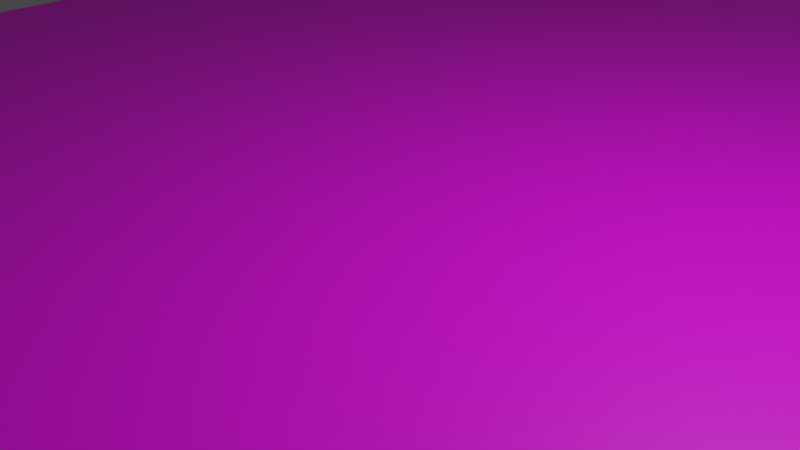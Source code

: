# Source: TestArea.blend  (saved by Blender 3.3.6; exported with 4.5.12 LTS)
import bpy
from mathutils import Matrix  # noqa: F401  (used for matrix-valued properties, if any)

bpy.ops.wm.read_factory_settings(use_empty=True)
scene = bpy.context.scene
scene.name = 'Scene'

# ---- collections
col_collection = bpy.data.collections.new('Collection'); scene.collection.children.link(col_collection)

# ---- images (referenced by path relative to the original .blend; pixels are not part of the script)
import os
ASSET_DIR = os.environ.get("B2B_ASSET_DIR", "")  # directory of the original .blend (textures are referenced by path, not embedded)
HERE = os.path.dirname(os.path.abspath(__file__))  # packed textures are extracted next to this script under _unpacked/

def load_image(name, relpath, width, height, colorspace="sRGB"):
    """Load a texture the original file referenced (path relative to the .blend, or extracted next to this script)."""
    p = next((c for c in (os.path.join(HERE, relpath), os.path.join(ASSET_DIR, relpath)) if relpath and os.path.exists(c)), "")
    if p:
        img = bpy.data.images.load(p, check_existing=True)
        img.name = name
    else:  # same state as the original file: an image datablock whose file is absent (Cycles renders it pink)
        img = bpy.data.images.new(name, width, height)
        img.source = "FILE"
        img.filepath = "//" + (relpath or name)
    img.colorspace_settings.name = colorspace
    return img
img_prototype_512x512_white_png = load_image('prototype_512x512_white.png', 'prototype_512x512_white.png', 1024, 1024, 'sRGB')

# ---- materials (node trees are filled in below, after node groups)
mat_prototypegridorange = bpy.data.materials.new('PrototypeGridORANGE')
mat_prototypegridorange.use_transparent_shadow = False
mat_lightblue = bpy.data.materials.new('LightBlue')
mat_lightblue.use_transparent_shadow = False
mat_yellow = bpy.data.materials.new('Yellow')
mat_yellow.use_transparent_shadow = False
mat_green = bpy.data.materials.new('Green')
mat_green.use_transparent_shadow = False
mat_blue = bpy.data.materials.new('Blue')
mat_blue.use_transparent_shadow = False
mat_violet = bpy.data.materials.new('Violet')
mat_violet.use_transparent_shadow = False
mat_orange = bpy.data.materials.new('Orange')
mat_orange.use_transparent_shadow = False
mat_red = bpy.data.materials.new('Red')
mat_red.use_transparent_shadow = False
mat_text = bpy.data.materials.new('Text')
mat_text.alpha_threshold = 0.0
mat_text.use_transparent_shadow = False
mat_text.roughness = 0.5
mat_text.line_color = (0.0, 0.0, 0.0, 1.0)

# ---- material node trees
mat_prototypegridorange.use_nodes = True; mat_prototypegridorange.node_tree.nodes.clear()
_N = mat_prototypegridorange.node_tree.nodes; _L = mat_prototypegridorange.node_tree.links
n0 = _N.new('ShaderNodeBsdfPrincipled'); n0.name = 'Principled BSDF'; n0.location = (10, 300)
n0.distribution = 'GGX'
n0.subsurface_method = 'RANDOM_WALK_SKIN'
n0.inputs[3].default_value = 1.45
n0.inputs[27].default_value = (0.0, 0.0, 0.0, 1.0)
n0.inputs[28].default_value = 1.0
n1 = _N.new('ShaderNodeOutputMaterial'); n1.name = 'Material Output'; n1.location = (300, 300)
n2 = _N.new('ShaderNodeMapping'); n2.name = 'Mapping'; n2.location = (-1009, 203)
n2.inputs[3].default_value = (10.0, 15.0, 1.0)
n3 = _N.new('ShaderNodeTexCoord'); n3.name = 'Texture Coordinate'; n3.location = (-1302, 193)
n4 = _N.new('ShaderNodeTexImage'); n4.name = 'Image Texture'; n4.location = (-620, 197)
n4.image = img_prototype_512x512_white_png
_L.new(n0.outputs[0], n1.inputs[0])
_L.new(n4.outputs[0], n0.inputs[0])
_L.new(n2.outputs[0], n4.inputs[0])
_L.new(n3.outputs[2], n2.inputs[0])
n1.is_active_output = True
mat_lightblue.use_nodes = True; mat_lightblue.node_tree.nodes.clear()
_N = mat_lightblue.node_tree.nodes; _L = mat_lightblue.node_tree.links
n0 = _N.new('ShaderNodeBsdfPrincipled'); n0.name = 'Principled BSDF'; n0.location = (10, 300)
n0.distribution = 'GGX'
n0.subsurface_method = 'RANDOM_WALK_SKIN'
n0.inputs[0].default_value = (0.0, 0.8, 0.7069, 1.0)
n0.inputs[3].default_value = 1.45
n0.inputs[27].default_value = (0.0, 0.0, 0.0, 1.0)
n0.inputs[28].default_value = 1.0
n1 = _N.new('ShaderNodeOutputMaterial'); n1.name = 'Material Output'; n1.location = (300, 300)
_L.new(n0.outputs[0], n1.inputs[0])
n1.is_active_output = True
mat_yellow.use_nodes = True; mat_yellow.node_tree.nodes.clear()
_N = mat_yellow.node_tree.nodes; _L = mat_yellow.node_tree.links
n0 = _N.new('ShaderNodeBsdfPrincipled'); n0.name = 'Principled BSDF'; n0.location = (10, 300)
n0.distribution = 'GGX'
n0.subsurface_method = 'RANDOM_WALK_SKIN'
n0.inputs[0].default_value = (0.7148, 0.8, 0.0, 1.0)
n0.inputs[3].default_value = 1.45
n0.inputs[27].default_value = (0.0, 0.0, 0.0, 1.0)
n0.inputs[28].default_value = 1.0
n1 = _N.new('ShaderNodeOutputMaterial'); n1.name = 'Material Output'; n1.location = (300, 300)
_L.new(n0.outputs[0], n1.inputs[0])
n1.is_active_output = True
mat_green.use_nodes = True; mat_green.node_tree.nodes.clear()
_N = mat_green.node_tree.nodes; _L = mat_green.node_tree.links
n0 = _N.new('ShaderNodeBsdfPrincipled'); n0.name = 'Principled BSDF'; n0.location = (10, 300)
n0.distribution = 'GGX'
n0.subsurface_method = 'RANDOM_WALK_SKIN'
n0.inputs[0].default_value = (0.0865, 0.8, 0.0, 1.0)
n0.inputs[3].default_value = 1.45
n0.inputs[27].default_value = (0.0, 0.0, 0.0, 1.0)
n0.inputs[28].default_value = 1.0
n1 = _N.new('ShaderNodeOutputMaterial'); n1.name = 'Material Output'; n1.location = (300, 300)
_L.new(n0.outputs[0], n1.inputs[0])
n1.is_active_output = True
mat_blue.use_nodes = True; mat_blue.node_tree.nodes.clear()
_N = mat_blue.node_tree.nodes; _L = mat_blue.node_tree.links
n0 = _N.new('ShaderNodeBsdfPrincipled'); n0.name = 'Principled BSDF'; n0.location = (10, 300)
n0.distribution = 'GGX'
n0.subsurface_method = 'RANDOM_WALK_SKIN'
n0.inputs[0].default_value = (0.0, 0.009, 0.8, 1.0)
n0.inputs[3].default_value = 1.45
n0.inputs[27].default_value = (0.0, 0.0, 0.0, 1.0)
n0.inputs[28].default_value = 1.0
n1 = _N.new('ShaderNodeOutputMaterial'); n1.name = 'Material Output'; n1.location = (300, 300)
_L.new(n0.outputs[0], n1.inputs[0])
n1.is_active_output = True
mat_violet.use_nodes = True; mat_violet.node_tree.nodes.clear()
_N = mat_violet.node_tree.nodes; _L = mat_violet.node_tree.links
n0 = _N.new('ShaderNodeBsdfPrincipled'); n0.name = 'Principled BSDF'; n0.location = (10, 300)
n0.distribution = 'GGX'
n0.subsurface_method = 'RANDOM_WALK_SKIN'
n0.inputs[0].default_value = (0.4607, 0.0, 0.8, 1.0)
n0.inputs[3].default_value = 1.45
n0.inputs[27].default_value = (0.0, 0.0, 0.0, 1.0)
n0.inputs[28].default_value = 1.0
n1 = _N.new('ShaderNodeOutputMaterial'); n1.name = 'Material Output'; n1.location = (300, 300)
_L.new(n0.outputs[0], n1.inputs[0])
n1.is_active_output = True
mat_orange.use_nodes = True; mat_orange.node_tree.nodes.clear()
_N = mat_orange.node_tree.nodes; _L = mat_orange.node_tree.links
n0 = _N.new('ShaderNodeBsdfPrincipled'); n0.name = 'Principled BSDF'; n0.location = (10, 300)
n0.distribution = 'GGX'
n0.subsurface_method = 'RANDOM_WALK_SKIN'
n0.inputs[0].default_value = (0.8, 0.1119, 0.0, 1.0)
n0.inputs[3].default_value = 1.45
n0.inputs[27].default_value = (0.0, 0.0, 0.0, 1.0)
n0.inputs[28].default_value = 1.0
n1 = _N.new('ShaderNodeOutputMaterial'); n1.name = 'Material Output'; n1.location = (300, 300)
_L.new(n0.outputs[0], n1.inputs[0])
n1.is_active_output = True
mat_red.use_nodes = True; mat_red.node_tree.nodes.clear()
_N = mat_red.node_tree.nodes; _L = mat_red.node_tree.links
n0 = _N.new('ShaderNodeBsdfPrincipled'); n0.name = 'Principled BSDF'; n0.location = (10, 300)
n0.distribution = 'GGX'
n0.subsurface_method = 'RANDOM_WALK_SKIN'
n0.inputs[0].default_value = (0.8, 0.0, 0.003438, 1.0)
n0.inputs[3].default_value = 1.45
n0.inputs[27].default_value = (0.0, 0.0, 0.0, 1.0)
n0.inputs[28].default_value = 1.0
n1 = _N.new('ShaderNodeOutputMaterial'); n1.name = 'Material Output'; n1.location = (300, 300)
_L.new(n0.outputs[0], n1.inputs[0])
n1.is_active_output = True
mat_text.use_nodes = True; mat_text.node_tree.nodes.clear()
_N = mat_text.node_tree.nodes; _L = mat_text.node_tree.links
n0 = _N.new('ShaderNodeOutputMaterial'); n0.name = 'Material Output'; n0.location = (300, 300)
n1 = _N.new('ShaderNodeBsdfPrincipled'); n1.name = 'Principled BSDF'; n1.location = (10, 300)
n1.distribution = 'GGX'
n1.subsurface_method = 'RANDOM_WALK_SKIN'
n1.inputs[0].default_value = (0.0, 0.0, 0.0, 1.0)
n1.inputs[3].default_value = 1.45
n1.inputs[13].default_value = 0.0
n1.inputs[27].default_value = (0.0, 0.0, 0.0, 1.0)
n1.inputs[28].default_value = 1.0
_L.new(n1.outputs[0], n0.inputs[0])
n0.is_active_output = True

# ---- world
world_world = bpy.data.worlds.new('World'); scene.world = world_world
world_world.use_nodes = True; world_world.node_tree.nodes.clear()
_N = world_world.node_tree.nodes; _L = world_world.node_tree.links
n0 = _N.new('ShaderNodeOutputWorld'); n0.name = 'World Output'; n0.location = (300, 300)
n1 = _N.new('ShaderNodeBackground'); n1.name = 'Background'; n1.location = (10, 300)
n1.inputs[0].default_value = (0.05088, 0.05088, 0.05088, 1.0)
_L.new(n1.outputs[0], n0.inputs[0])
n0.is_active_output = True
world_world.color = (0.05088, 0.05088, 0.05088)
world_world.use_sun_shadow = False
world_world.sun_shadow_jitter_overblur = 0.0

# ---- cameras
cam_camera = bpy.data.cameras.new('Camera')
cam_camera.clip_end = 100.0
cam_camera.ortho_scale = 7.314

# ---- lights
light_light = bpy.data.lights.new('Light', 'POINT')
light_light.transmission_factor = 0.0
light_light.energy = 1000.0
light_light.shadow_soft_size = 0.1
light_light.shadow_maximum_resolution = 0.006
light_light.use_absolute_resolution = True

# ---- meshes
me_plane = bpy.data.meshes.new('Plane')
me_plane.from_pydata([(-1.0, -1.0, 0.0), (1.0, -1.0, 0.0), (-1.0, 1.0, 0.0), (1.0, 1.0, 0.0)], [], [(0, 1, 3, 2)])
_uv = me_plane.uv_layers.new(name='UVMap')
_uv.uv.foreach_set('vector', [0.0, 0.0, 1.0, 0.0, 1.0, 1.0, 0.0, 1.0])
_uv = me_plane.uv_layers.new(name='automap')
_uv.uv.foreach_set('vector', [0.9995, 0.9995, 0.0005413, 0.9995, 0.0005413, 0.0005413, 0.9995, 0.0005413])
_uv.active_render = True
me_plane.materials.append(mat_prototypegridorange)
me_plane.auto_texspace = False
me_plane.update()
me_cube_001 = bpy.data.meshes.new('Cube.001')
me_cube_001.from_pydata([(-1.0, -1.0, -1.0), (-1.0, -1.0, 1.0), (-1.0, 1.0, -1.0), (-1.0, 1.0, 1.0), (1.0, -1.0, -1.0), (1.0, -1.0, 1.0), (1.0, 1.0, -1.0), (1.0, 1.0, 1.0)], [], [(0, 1, 3, 2), (2, 3, 7, 6), (6, 7, 5, 4), (4, 5, 1, 0), (2, 6, 4, 0), (7, 3, 1, 5)])
_uv = me_cube_001.uv_layers.new(name='UVMap')
_uv.uv.foreach_set('vector', [0.375, 0.0, 0.625, 0.0, 0.625, 0.25, 0.375, 0.25, 0.375, 0.25, 0.625, 0.25, 0.625, 0.5, 0.375, 0.5, 0.375, 0.5, 0.625, 0.5, 0.625, 0.75, 0.375, 0.75, 0.375, 0.75, 0.625, 0.75, 0.625, 1.0, 0.375, 1.0, 0.125, 0.5, 0.375, 0.5, 0.375, 0.75, 0.125, 0.75, 0.625, 0.5, 0.875, 0.5, 0.875, 0.75, 0.625, 0.75])
me_cube_001.materials.append(mat_lightblue)
me_cube_001.update()
me_cube_002 = bpy.data.meshes.new('Cube.002')
me_cube_002.from_pydata([(-1.0, -1.0, -1.0), (-1.0, -1.0, 1.0), (-1.0, 1.0, -1.0), (-1.0, 1.0, 1.0), (1.0, -1.0, -1.0), (1.0, -1.0, 1.0), (1.0, 1.0, -1.0), (1.0, 1.0, 1.0)], [], [(0, 1, 3, 2), (2, 3, 7, 6), (6, 7, 5, 4), (4, 5, 1, 0), (2, 6, 4, 0), (7, 3, 1, 5)])
_uv = me_cube_002.uv_layers.new(name='UVMap')
_uv.uv.foreach_set('vector', [0.375, 0.0, 0.625, 0.0, 0.625, 0.25, 0.375, 0.25, 0.375, 0.25, 0.625, 0.25, 0.625, 0.5, 0.375, 0.5, 0.375, 0.5, 0.625, 0.5, 0.625, 0.75, 0.375, 0.75, 0.375, 0.75, 0.625, 0.75, 0.625, 1.0, 0.375, 1.0, 0.125, 0.5, 0.375, 0.5, 0.375, 0.75, 0.125, 0.75, 0.625, 0.5, 0.875, 0.5, 0.875, 0.75, 0.625, 0.75])
me_cube_002.materials.append(mat_yellow)
me_cube_002.update()
me_cube_003 = bpy.data.meshes.new('Cube.003')
me_cube_003.from_pydata([(-1.0, -1.0, -1.0), (-1.0, -1.0, 1.0), (-1.0, 1.0, -1.0), (-1.0, 1.0, 1.0), (1.0, -1.0, -1.0), (1.0, -1.0, 1.0), (1.0, 1.0, -1.0), (1.0, 1.0, 1.0)], [], [(0, 1, 3, 2), (2, 3, 7, 6), (6, 7, 5, 4), (4, 5, 1, 0), (2, 6, 4, 0), (7, 3, 1, 5)])
_uv = me_cube_003.uv_layers.new(name='UVMap')
_uv.uv.foreach_set('vector', [0.375, 0.0, 0.625, 0.0, 0.625, 0.25, 0.375, 0.25, 0.375, 0.25, 0.625, 0.25, 0.625, 0.5, 0.375, 0.5, 0.375, 0.5, 0.625, 0.5, 0.625, 0.75, 0.375, 0.75, 0.375, 0.75, 0.625, 0.75, 0.625, 1.0, 0.375, 1.0, 0.125, 0.5, 0.375, 0.5, 0.375, 0.75, 0.125, 0.75, 0.625, 0.5, 0.875, 0.5, 0.875, 0.75, 0.625, 0.75])
me_cube_003.materials.append(mat_green)
me_cube_003.update()
me_cube_004 = bpy.data.meshes.new('Cube.004')
me_cube_004.from_pydata([(-1.0, -1.0, -1.0), (-1.0, -1.0, 1.0), (-1.0, 1.0, -1.0), (-1.0, 1.0, 1.0), (1.0, -1.0, -1.0), (1.0, -1.0, 1.0), (1.0, 1.0, -1.0), (1.0, 1.0, 1.0)], [], [(0, 1, 3, 2), (2, 3, 7, 6), (6, 7, 5, 4), (4, 5, 1, 0), (2, 6, 4, 0), (7, 3, 1, 5)])
_uv = me_cube_004.uv_layers.new(name='UVMap')
_uv.uv.foreach_set('vector', [0.375, 0.0, 0.625, 0.0, 0.625, 0.25, 0.375, 0.25, 0.375, 0.25, 0.625, 0.25, 0.625, 0.5, 0.375, 0.5, 0.375, 0.5, 0.625, 0.5, 0.625, 0.75, 0.375, 0.75, 0.375, 0.75, 0.625, 0.75, 0.625, 1.0, 0.375, 1.0, 0.125, 0.5, 0.375, 0.5, 0.375, 0.75, 0.125, 0.75, 0.625, 0.5, 0.875, 0.5, 0.875, 0.75, 0.625, 0.75])
me_cube_004.materials.append(mat_blue)
me_cube_004.update()
me_cube_005 = bpy.data.meshes.new('Cube.005')
me_cube_005.from_pydata([(-1.0, -1.0, -1.0), (-1.0, -1.0, 1.0), (-1.0, 1.0, -1.0), (-1.0, 1.0, 1.0), (1.0, -1.0, -1.0), (1.0, -1.0, 1.0), (1.0, 1.0, -1.0), (1.0, 1.0, 1.0)], [], [(0, 1, 3, 2), (2, 3, 7, 6), (6, 7, 5, 4), (4, 5, 1, 0), (2, 6, 4, 0), (7, 3, 1, 5)])
_uv = me_cube_005.uv_layers.new(name='UVMap')
_uv.uv.foreach_set('vector', [0.375, 0.0, 0.625, 0.0, 0.625, 0.25, 0.375, 0.25, 0.375, 0.25, 0.625, 0.25, 0.625, 0.5, 0.375, 0.5, 0.375, 0.5, 0.625, 0.5, 0.625, 0.75, 0.375, 0.75, 0.375, 0.75, 0.625, 0.75, 0.625, 1.0, 0.375, 1.0, 0.125, 0.5, 0.375, 0.5, 0.375, 0.75, 0.125, 0.75, 0.625, 0.5, 0.875, 0.5, 0.875, 0.75, 0.625, 0.75])
me_cube_005.materials.append(mat_violet)
me_cube_005.update()
me_cube_006 = bpy.data.meshes.new('Cube.006')
me_cube_006.from_pydata([(-1.0, -1.0, -1.0), (-1.0, -1.0, 1.0), (-1.0, 1.0, -1.0), (-1.0, 1.0, 1.0), (1.0, -1.0, -1.0), (1.0, -1.0, 1.0), (1.0, 1.0, -1.0), (1.0, 1.0, 1.0)], [], [(0, 1, 3, 2), (2, 3, 7, 6), (6, 7, 5, 4), (4, 5, 1, 0), (2, 6, 4, 0), (7, 3, 1, 5)])
_uv = me_cube_006.uv_layers.new(name='UVMap')
_uv.uv.foreach_set('vector', [0.375, 0.0, 0.625, 0.0, 0.625, 0.25, 0.375, 0.25, 0.375, 0.25, 0.625, 0.25, 0.625, 0.5, 0.375, 0.5, 0.375, 0.5, 0.625, 0.5, 0.625, 0.75, 0.375, 0.75, 0.375, 0.75, 0.625, 0.75, 0.625, 1.0, 0.375, 1.0, 0.125, 0.5, 0.375, 0.5, 0.375, 0.75, 0.125, 0.75, 0.625, 0.5, 0.875, 0.5, 0.875, 0.75, 0.625, 0.75])
me_cube_006.materials.append(mat_orange)
me_cube_006.update()
me_cube_007 = bpy.data.meshes.new('Cube.007')
me_cube_007.from_pydata([(-1.0, -1.0, -1.0), (-1.0, -1.0, 1.0), (-1.0, 1.0, -1.0), (-1.0, 1.0, 1.0), (1.0, -1.0, -1.0), (1.0, -1.0, 1.0), (1.0, 1.0, -1.0), (1.0, 1.0, 1.0)], [], [(0, 1, 3, 2), (2, 3, 7, 6), (6, 7, 5, 4), (4, 5, 1, 0), (2, 6, 4, 0), (7, 3, 1, 5)])
_uv = me_cube_007.uv_layers.new(name='UVMap')
_uv.uv.foreach_set('vector', [0.375, 0.0, 0.625, 0.0, 0.625, 0.25, 0.375, 0.25, 0.375, 0.25, 0.625, 0.25, 0.625, 0.5, 0.375, 0.5, 0.375, 0.5, 0.625, 0.5, 0.625, 0.75, 0.375, 0.75, 0.375, 0.75, 0.625, 0.75, 0.625, 1.0, 0.375, 1.0, 0.125, 0.5, 0.375, 0.5, 0.375, 0.75, 0.125, 0.75, 0.625, 0.5, 0.875, 0.5, 0.875, 0.75, 0.625, 0.75])
me_cube_007.materials.append(mat_red)
me_cube_007.update()

# ---- curves / text
txt_5 = bpy.data.curves.new('5°', 'FONT')
txt_5.dimensions = '2D'
txt_5.body = '5°'
txt_5.materials.append(mat_text)
txt_5.bevel_depth = 0.02
txt_5.align_x = 'CENTER'
txt_5.align_y = 'CENTER'
txt_5__001 = bpy.data.curves.new('5°.001', 'FONT')
txt_5__001.dimensions = '2D'
txt_5__001.body = '10°'
txt_5__001.materials.append(mat_text)
txt_5__001.bevel_depth = 0.02
txt_5__001.align_x = 'CENTER'
txt_5__001.align_y = 'CENTER'
txt_5__002 = bpy.data.curves.new('5°.002', 'FONT')
txt_5__002.dimensions = '2D'
txt_5__002.body = '20°'
txt_5__002.materials.append(mat_text)
txt_5__002.bevel_depth = 0.02
txt_5__002.align_x = 'CENTER'
txt_5__002.align_y = 'CENTER'
txt_5__003 = bpy.data.curves.new('5°.003', 'FONT')
txt_5__003.dimensions = '2D'
txt_5__003.body = '30°'
txt_5__003.materials.append(mat_text)
txt_5__003.bevel_depth = 0.02
txt_5__003.align_x = 'CENTER'
txt_5__003.align_y = 'CENTER'
txt_5__004 = bpy.data.curves.new('5°.004', 'FONT')
txt_5__004.dimensions = '2D'
txt_5__004.body = '45°'
txt_5__004.materials.append(mat_text)
txt_5__004.bevel_depth = 0.02
txt_5__004.align_x = 'CENTER'
txt_5__004.align_y = 'CENTER'
txt_5__005 = bpy.data.curves.new('5°.005', 'FONT')
txt_5__005.dimensions = '2D'
txt_5__005.body = '60°'
txt_5__005.materials.append(mat_text)
txt_5__005.bevel_depth = 0.02
txt_5__005.align_x = 'CENTER'
txt_5__005.align_y = 'CENTER'
txt_5__006 = bpy.data.curves.new('5°.006', 'FONT')
txt_5__006.dimensions = '2D'
txt_5__006.body = '75°'
txt_5__006.materials.append(mat_text)
txt_5__006.bevel_depth = 0.02
txt_5__006.align_x = 'CENTER'
txt_5__006.align_y = 'CENTER'

# ---- objects
ob_light = bpy.data.objects.new('Light', light_light)
ob_camera = bpy.data.objects.new('Camera', cam_camera)
ob_plane = bpy.data.objects.new('Plane', me_plane)
ob_45_degree = bpy.data.objects.new('45 Degree', me_cube_001)
ob_20_degree = bpy.data.objects.new('20 Degree', me_cube_002)
ob_30_degree = bpy.data.objects.new('30 Degree', me_cube_003)
ob_60_degree = bpy.data.objects.new('60 Degree', me_cube_004)
ob_75_degree = bpy.data.objects.new('75 Degree', me_cube_005)
ob_10_degree = bpy.data.objects.new('10 Degree', me_cube_006)
ob_5_degree = bpy.data.objects.new('5 Degree', me_cube_007)
ob_5 = bpy.data.objects.new('5°', txt_5)
ob_10 = bpy.data.objects.new('10°', txt_5__001)
ob_20 = bpy.data.objects.new('20°', txt_5__002)
ob_30 = bpy.data.objects.new('30°', txt_5__003)
ob_45 = bpy.data.objects.new('45°', txt_5__004)
ob_60 = bpy.data.objects.new('60°', txt_5__005)
ob_75 = bpy.data.objects.new('75°', txt_5__006)

# ---- transforms, parenting, visibility, modifiers, constraints
ob_light.location = (4.076, 1.005, 5.904)
ob_light.rotation_euler = (0.6503, 0.05522, 1.866)
ob_light.lock_rotations_4d = False
ob_light.empty_display_type = 'ARROWS'
ob_light.color = (0.0, 0.0, 0.0, 0.0)
ob_light.lineart.crease_threshold = 0.0
ob_camera.location = (7.359, -6.926, 4.958)
ob_camera.rotation_euler = (1.109, 0.0, 0.8149)
ob_camera.lock_rotations_4d = False
ob_camera.empty_display_type = 'ARROWS'
ob_camera.color = (0.0, 0.0, 0.0, 0.0)
ob_camera.display_type = 'WIRE'
ob_camera.lineart.crease_threshold = 0.0
ob_plane.location = (0.0, 0.0, 0.0)
ob_plane.scale = (10.0, 15.0, 1.0)
ob_45_degree.location = (-1.0, 13.47, 0.1041)
ob_45_degree.rotation_euler = (0.7854, -1.56e-16, -6.407e-17)
ob_45_degree.scale = (0.75, 1.0, 0.84)
ob_20_degree.location = (-5.0, 13.47, -0.38)
ob_20_degree.rotation_euler = (0.3492, -8.104e-17, -1.532e-17)
ob_20_degree.scale = (0.7498, 1.0, 0.7498)
ob_30_degree.location = (-3.0, 13.47, -0.1718)
ob_30_degree.rotation_euler = (0.5236, -9.704e-17, -2.233e-17)
ob_30_degree.scale = (0.75, 1.0, 0.75)
ob_60_degree.location = (1.0, 13.47, 0.4695)
ob_60_degree.rotation_euler = (1.047, -8.634e-17, -1.747e-17)
ob_60_degree.scale = (0.75, 1.0, 0.75)
ob_75_degree.location = (3.0, 13.47, 0.7287)
ob_75_degree.rotation_euler = (1.309, -2.154e-16, -1.681e-16)
ob_75_degree.scale = (0.75, 1.0, 0.75)
ob_10_degree.location = (-7.0, 13.47, -0.5684)
ob_10_degree.rotation_euler = (0.1745, 3.942e-17, 3.527e-18)
ob_10_degree.scale = (0.75, 1.0, 0.75)
ob_5_degree.location = (-9.0, 13.47, -0.666)
ob_5_degree.rotation_euler = (0.08727, 0.0, 0.0)
ob_5_degree.scale = (0.75, 1.0, 0.75)
ob_5.location = (-9.0, 12.77, 3.663)
ob_5.rotation_euler = (1.571, -2.22e-16, -2.22e-16)
ob_10.location = (-7.0, 12.77, 3.663)
ob_10.rotation_euler = (1.571, -2.22e-16, -2.22e-16)
ob_20.location = (-5.0, 12.77, 3.663)
ob_20.rotation_euler = (1.571, -2.22e-16, -2.22e-16)
ob_30.location = (-3.0, 12.77, 3.663)
ob_30.rotation_euler = (1.571, -2.22e-16, -2.22e-16)
ob_45.location = (-1.0, 12.77, 3.663)
ob_45.rotation_euler = (1.571, -2.22e-16, -2.22e-16)
ob_60.location = (1.0, 12.77, 3.663)
ob_60.rotation_euler = (1.571, -2.22e-16, -2.22e-16)
ob_75.location = (3.0, 12.77, 3.663)
ob_75.rotation_euler = (1.571, -2.22e-16, -2.22e-16)

# ---- collection membership
col_collection.objects.link(ob_light)
col_collection.objects.link(ob_camera)
col_collection.objects.link(ob_plane)
col_collection.objects.link(ob_45_degree)
col_collection.objects.link(ob_20_degree)
col_collection.objects.link(ob_30_degree)
col_collection.objects.link(ob_60_degree)
col_collection.objects.link(ob_75_degree)
col_collection.objects.link(ob_10_degree)
col_collection.objects.link(ob_5_degree)
col_collection.objects.link(ob_5)
col_collection.objects.link(ob_10)
col_collection.objects.link(ob_20)
col_collection.objects.link(ob_30)
col_collection.objects.link(ob_45)
col_collection.objects.link(ob_60)
col_collection.objects.link(ob_75)

# ---- scene / render settings (as saved in the file)
scene.camera = ob_camera
scene.frame_start = 1; scene.frame_end = 250; scene.frame_set(1)
scene.render.engine = 'BLENDER_EEVEE_NEXT'
scene.cycles.sampling_pattern = 'TABULATED_SOBOL'
scene.cycles.use_light_tree = False
scene.view_settings.view_transform = 'Filmic'
bpy.context.view_layer.update()
